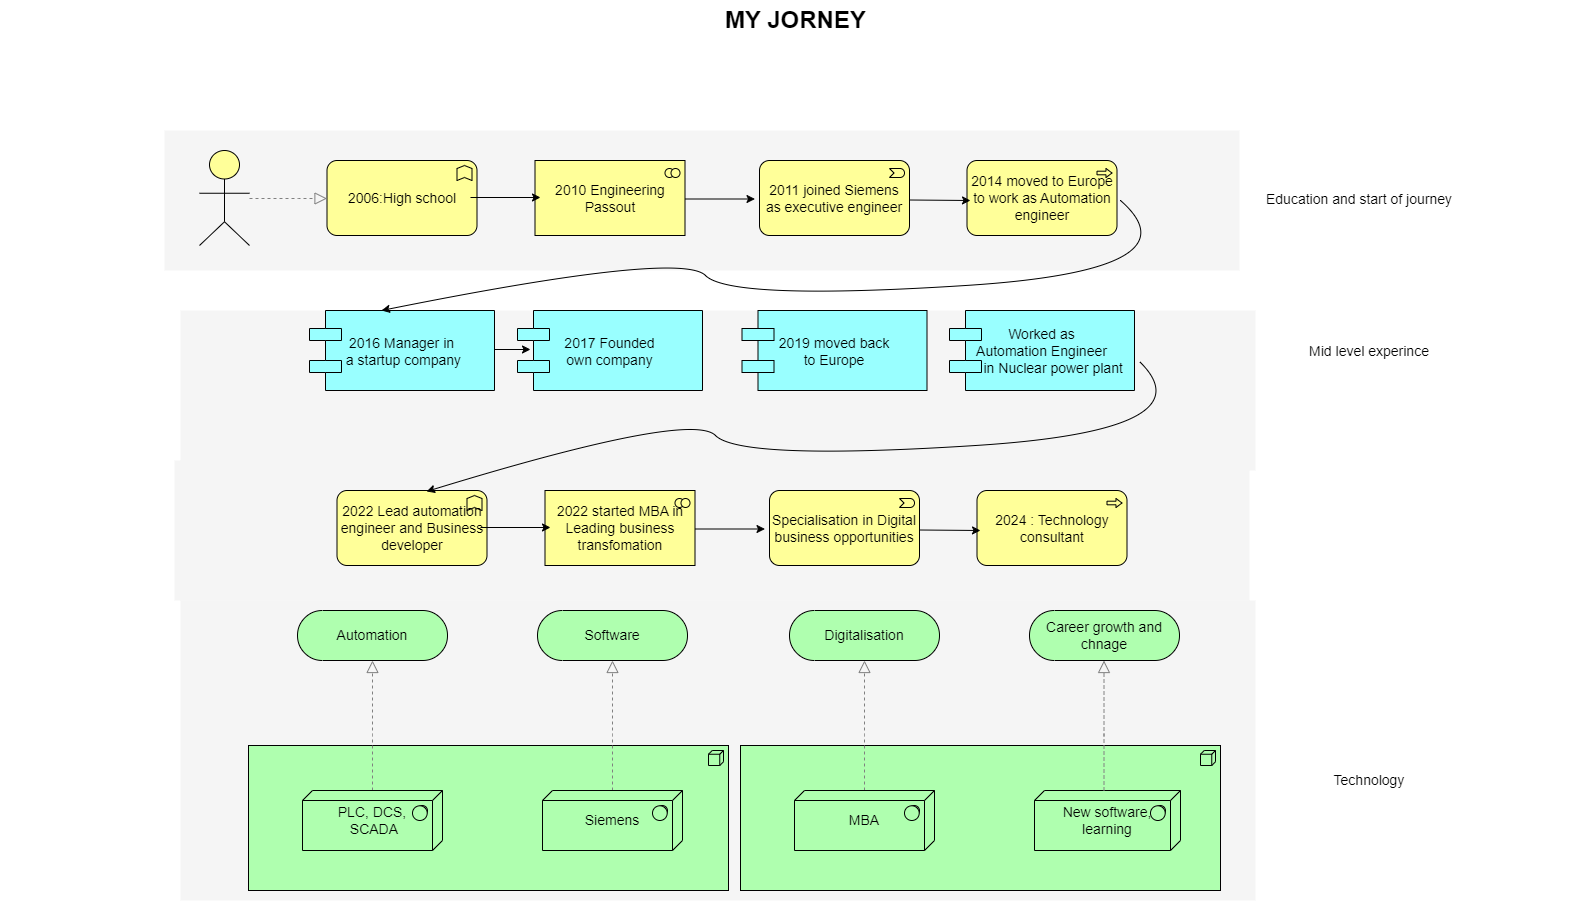

The diagram above was exported from draw.io. Its source (the exported page's mxGraphModel, read from the mxfile embedded in the PNG):
<mxGraphModel dx="1422" dy="762" grid="1" gridSize="10" guides="1" tooltips="1" connect="1" arrows="1" fold="1" page="1" pageScale="1" pageWidth="850" pageHeight="1100" math="0" shadow="0">
  <root>
    <mxCell id="0" />
    <mxCell id="1" parent="0" />
    <mxCell id="dKdSaXE48SgPbhcamS2K-30" value="" style="whiteSpace=wrap;html=1;strokeColor=none;strokeWidth=1;fillColor=#f5f5f5;fontSize=14;" parent="1" vertex="1">
      <mxGeometry x="200" y="800" width="1075" height="300" as="geometry" />
    </mxCell>
    <mxCell id="dKdSaXE48SgPbhcamS2K-31" value="" style="whiteSpace=wrap;html=1;strokeColor=none;strokeWidth=1;fillColor=#f5f5f5;fontSize=14;" parent="1" vertex="1">
      <mxGeometry x="200" y="510" width="1075" height="160" as="geometry" />
    </mxCell>
    <mxCell id="dKdSaXE48SgPbhcamS2K-32" value="" style="whiteSpace=wrap;html=1;strokeColor=none;strokeWidth=1;fillColor=#f5f5f5;fontSize=14;" parent="1" vertex="1">
      <mxGeometry x="184" y="330" width="1075" height="140" as="geometry" />
    </mxCell>
    <mxCell id="dKdSaXE48SgPbhcamS2K-33" value="" style="html=1;whiteSpace=wrap;fillColor=#AFFFAF;shape=mxgraph.archimate3.application;appType=node;archiType=square;fontSize=14;verticalAlign=top;" parent="1" vertex="1">
      <mxGeometry x="268" y="945" width="480" height="145" as="geometry" />
    </mxCell>
    <mxCell id="dKdSaXE48SgPbhcamS2K-34" style="edgeStyle=elbowEdgeStyle;rounded=1;elbow=vertical;html=1;startSize=10;endArrow=block;endFill=0;endSize=10;jettySize=auto;orthogonalLoop=1;strokeColor=#808080;fontSize=14;dashed=1;" parent="1" source="dKdSaXE48SgPbhcamS2K-35" target="dKdSaXE48SgPbhcamS2K-40" edge="1">
      <mxGeometry relative="1" as="geometry" />
    </mxCell>
    <mxCell id="dKdSaXE48SgPbhcamS2K-35" value="&lt;div&gt;PLC, DCS,&lt;/div&gt;&lt;div&gt;&amp;nbsp;SCADA&lt;/div&gt;" style="html=1;whiteSpace=wrap;fillColor=#AFFFAF;shape=mxgraph.archimate3.tech;techType=sysSw;fontSize=14;" parent="1" vertex="1">
      <mxGeometry x="322" y="990" width="140" height="60" as="geometry" />
    </mxCell>
    <mxCell id="dKdSaXE48SgPbhcamS2K-36" style="edgeStyle=elbowEdgeStyle;rounded=1;elbow=vertical;html=1;startSize=10;endArrow=block;endFill=0;endSize=10;jettySize=auto;orthogonalLoop=1;strokeColor=#808080;fontSize=14;dashed=1;" parent="1" source="dKdSaXE48SgPbhcamS2K-37" target="dKdSaXE48SgPbhcamS2K-45" edge="1">
      <mxGeometry relative="1" as="geometry" />
    </mxCell>
    <mxCell id="dKdSaXE48SgPbhcamS2K-37" value="&lt;div&gt;Siemens&lt;/div&gt;" style="html=1;whiteSpace=wrap;fillColor=#AFFFAF;shape=mxgraph.archimate3.tech;techType=sysSw;fontSize=14;" parent="1" vertex="1">
      <mxGeometry x="562" y="990" width="140" height="60" as="geometry" />
    </mxCell>
    <mxCell id="dKdSaXE48SgPbhcamS2K-40" value="Automation" style="html=1;whiteSpace=wrap;fillColor=#AFFFAF;shape=mxgraph.archimate3.service;fontSize=14;" parent="1" vertex="1">
      <mxGeometry x="317" y="810" width="150" height="50" as="geometry" />
    </mxCell>
    <mxCell id="dKdSaXE48SgPbhcamS2K-45" value="Software" style="html=1;whiteSpace=wrap;fillColor=#AFFFAF;shape=mxgraph.archimate3.service;fontSize=14;" parent="1" vertex="1">
      <mxGeometry x="557" y="810" width="150" height="50" as="geometry" />
    </mxCell>
    <mxCell id="dKdSaXE48SgPbhcamS2K-47" value="2016 Manager in&#10; a startup company" style="shape=component;align=center;fillColor=#99ffff;gradientColor=none;fontSize=14;" parent="1" vertex="1">
      <mxGeometry x="329" y="510" width="185" height="80" as="geometry" />
    </mxCell>
    <mxCell id="dKdSaXE48SgPbhcamS2K-49" value="2017 Founded &#10;own company" style="shape=component;align=center;fillColor=#99ffff;gradientColor=none;fontSize=14;" parent="1" vertex="1">
      <mxGeometry x="537" y="510" width="185" height="80" as="geometry" />
    </mxCell>
    <mxCell id="dKdSaXE48SgPbhcamS2K-51" value="2019 moved back &#10;to Europe" style="shape=component;align=center;fillColor=#99ffff;gradientColor=none;fontSize=14;" parent="1" vertex="1">
      <mxGeometry x="761.5" y="510" width="185" height="80" as="geometry" />
    </mxCell>
    <mxCell id="dKdSaXE48SgPbhcamS2K-53" value="Worked as &#10;Automation Engineer&#10;      in Nuclear power plant" style="shape=component;align=center;fillColor=#99ffff;gradientColor=none;fontSize=14;" parent="1" vertex="1">
      <mxGeometry x="969" y="510" width="185" height="80" as="geometry" />
    </mxCell>
    <mxCell id="dKdSaXE48SgPbhcamS2K-54" value="2006:High school" style="html=1;whiteSpace=wrap;fillColor=#ffff99;shape=mxgraph.archimate3.application;appType=func;archiType=rounded;fontSize=14;" parent="1" vertex="1">
      <mxGeometry x="346.5" y="360" width="150" height="75" as="geometry" />
    </mxCell>
    <mxCell id="dKdSaXE48SgPbhcamS2K-55" value="2010 Engineering Passout" style="html=1;whiteSpace=wrap;fillColor=#ffff99;shape=mxgraph.archimate3.application;appType=collab;archiType=square;fontSize=14;" parent="1" vertex="1">
      <mxGeometry x="554.5" y="360" width="150" height="75" as="geometry" />
    </mxCell>
    <mxCell id="dKdSaXE48SgPbhcamS2K-56" value="2011 joined Siemens as executive engineer" style="html=1;whiteSpace=wrap;fillColor=#ffff99;shape=mxgraph.archimate3.application;appType=event;archiType=rounded;fontSize=14;" parent="1" vertex="1">
      <mxGeometry x="779" y="360" width="150" height="75" as="geometry" />
    </mxCell>
    <mxCell id="dKdSaXE48SgPbhcamS2K-57" value="2014 moved to Europe to work as Automation engineer" style="html=1;whiteSpace=wrap;fillColor=#ffff99;shape=mxgraph.archimate3.application;appType=proc;archiType=rounded;fontSize=14;" parent="1" vertex="1">
      <mxGeometry x="986.5" y="360" width="150" height="75" as="geometry" />
    </mxCell>
    <mxCell id="dKdSaXE48SgPbhcamS2K-58" value="Technology" style="text;html=1;strokeColor=none;fillColor=none;align=center;verticalAlign=middle;whiteSpace=wrap;fontSize=14;" parent="1" vertex="1">
      <mxGeometry x="1269" y="970" width="240" height="20" as="geometry" />
    </mxCell>
    <mxCell id="dKdSaXE48SgPbhcamS2K-59" value="Mid level experince" style="text;html=1;strokeColor=none;fillColor=none;align=center;verticalAlign=middle;whiteSpace=wrap;fontSize=14;" parent="1" vertex="1">
      <mxGeometry x="1269" y="541" width="240" height="20" as="geometry" />
    </mxCell>
    <mxCell id="dKdSaXE48SgPbhcamS2K-60" value="Education and start of journey" style="text;html=1;strokeColor=none;fillColor=none;align=center;verticalAlign=middle;whiteSpace=wrap;fontSize=14;" parent="1" vertex="1">
      <mxGeometry x="1259" y="389" width="240" height="20" as="geometry" />
    </mxCell>
    <mxCell id="dKdSaXE48SgPbhcamS2K-61" style="edgeStyle=elbowEdgeStyle;rounded=1;elbow=vertical;html=1;dashed=1;startSize=10;endArrow=block;endFill=0;endSize=10;jettySize=auto;orthogonalLoop=1;strokeColor=#808080;fontSize=14;" parent="1" source="dKdSaXE48SgPbhcamS2K-62" target="dKdSaXE48SgPbhcamS2K-54" edge="1">
      <mxGeometry relative="1" as="geometry" />
    </mxCell>
    <mxCell id="dKdSaXE48SgPbhcamS2K-62" value="" style="html=1;whiteSpace=wrap;fillColor=#ffff99;shape=mxgraph.archimate3.actor;fontSize=14;" parent="1" vertex="1">
      <mxGeometry x="219" y="350" width="50" height="95" as="geometry" />
    </mxCell>
    <mxCell id="dKdSaXE48SgPbhcamS2K-63" value="MY JORNEY" style="text;strokeColor=none;fillColor=none;html=1;fontSize=24;fontStyle=1;verticalAlign=middle;align=center;" parent="1" vertex="1">
      <mxGeometry x="20" y="200" width="1590" height="40" as="geometry" />
    </mxCell>
    <mxCell id="eApPnO2Uv-RhtEkrO-ni-3" value="" style="endArrow=classic;html=1;rounded=0;" edge="1" parent="1">
      <mxGeometry relative="1" as="geometry">
        <mxPoint x="490" y="397" as="sourcePoint" />
        <mxPoint x="560" y="397" as="targetPoint" />
      </mxGeometry>
    </mxCell>
    <mxCell id="eApPnO2Uv-RhtEkrO-ni-5" value="" style="endArrow=classic;html=1;rounded=0;" edge="1" parent="1">
      <mxGeometry relative="1" as="geometry">
        <mxPoint x="704.5" y="398.5" as="sourcePoint" />
        <mxPoint x="774.5" y="398.5" as="targetPoint" />
      </mxGeometry>
    </mxCell>
    <mxCell id="eApPnO2Uv-RhtEkrO-ni-7" value="" style="endArrow=classic;html=1;rounded=0;" edge="1" parent="1">
      <mxGeometry relative="1" as="geometry">
        <mxPoint x="929" y="399.5" as="sourcePoint" />
        <mxPoint x="990" y="400" as="targetPoint" />
        <Array as="points" />
      </mxGeometry>
    </mxCell>
    <mxCell id="eApPnO2Uv-RhtEkrO-ni-9" value="" style="curved=1;endArrow=classic;html=1;rounded=0;entryX=0.187;entryY=0;entryDx=0;entryDy=0;entryPerimeter=0;" edge="1" parent="1" target="dKdSaXE48SgPbhcamS2K-31">
      <mxGeometry width="50" height="50" relative="1" as="geometry">
        <mxPoint x="1140" y="400" as="sourcePoint" />
        <mxPoint x="750" y="450" as="targetPoint" />
        <Array as="points">
          <mxPoint x="1220" y="470" />
          <mxPoint x="750" y="500" />
          <mxPoint x="700" y="450" />
        </Array>
      </mxGeometry>
    </mxCell>
    <mxCell id="eApPnO2Uv-RhtEkrO-ni-10" value="" style="whiteSpace=wrap;html=1;strokeColor=none;strokeWidth=1;fillColor=#f5f5f5;fontSize=14;" vertex="1" parent="1">
      <mxGeometry x="194" y="660" width="1075" height="140" as="geometry" />
    </mxCell>
    <mxCell id="eApPnO2Uv-RhtEkrO-ni-11" value="2022 Lead automation engineer and Business developer" style="html=1;whiteSpace=wrap;fillColor=#ffff99;shape=mxgraph.archimate3.application;appType=func;archiType=rounded;fontSize=14;" vertex="1" parent="1">
      <mxGeometry x="356.5" y="690" width="150" height="75" as="geometry" />
    </mxCell>
    <mxCell id="eApPnO2Uv-RhtEkrO-ni-12" value="2022 started MBA in Leading business transfomation" style="html=1;whiteSpace=wrap;fillColor=#ffff99;shape=mxgraph.archimate3.application;appType=collab;archiType=square;fontSize=14;" vertex="1" parent="1">
      <mxGeometry x="564.5" y="690" width="150" height="75" as="geometry" />
    </mxCell>
    <mxCell id="eApPnO2Uv-RhtEkrO-ni-13" value="Specialisation in Digital business opportunities" style="html=1;whiteSpace=wrap;fillColor=#ffff99;shape=mxgraph.archimate3.application;appType=event;archiType=rounded;fontSize=14;" vertex="1" parent="1">
      <mxGeometry x="789" y="690" width="150" height="75" as="geometry" />
    </mxCell>
    <mxCell id="eApPnO2Uv-RhtEkrO-ni-14" value="2024 : Technology consultant" style="html=1;whiteSpace=wrap;fillColor=#ffff99;shape=mxgraph.archimate3.application;appType=proc;archiType=rounded;fontSize=14;" vertex="1" parent="1">
      <mxGeometry x="996.5" y="690" width="150" height="75" as="geometry" />
    </mxCell>
    <mxCell id="eApPnO2Uv-RhtEkrO-ni-17" value="" style="endArrow=classic;html=1;rounded=0;" edge="1" parent="1">
      <mxGeometry relative="1" as="geometry">
        <mxPoint x="500" y="727" as="sourcePoint" />
        <mxPoint x="570" y="727" as="targetPoint" />
      </mxGeometry>
    </mxCell>
    <mxCell id="eApPnO2Uv-RhtEkrO-ni-19" value="" style="endArrow=classic;html=1;rounded=0;" edge="1" parent="1">
      <mxGeometry relative="1" as="geometry">
        <mxPoint x="714.5" y="728.5" as="sourcePoint" />
        <mxPoint x="784.5" y="728.5" as="targetPoint" />
      </mxGeometry>
    </mxCell>
    <mxCell id="eApPnO2Uv-RhtEkrO-ni-21" value="" style="endArrow=classic;html=1;rounded=0;" edge="1" parent="1">
      <mxGeometry relative="1" as="geometry">
        <mxPoint x="939" y="729.5" as="sourcePoint" />
        <mxPoint x="1000" y="730" as="targetPoint" />
      </mxGeometry>
    </mxCell>
    <mxCell id="eApPnO2Uv-RhtEkrO-ni-23" value="" style="curved=1;endArrow=classic;html=1;rounded=0;entryX=0.597;entryY=0.013;entryDx=0;entryDy=0;entryPerimeter=0;exitX=1.027;exitY=0.638;exitDx=0;exitDy=0;exitPerimeter=0;" edge="1" parent="1" source="dKdSaXE48SgPbhcamS2K-53" target="eApPnO2Uv-RhtEkrO-ni-11">
      <mxGeometry width="50" height="50" relative="1" as="geometry">
        <mxPoint x="1150" y="560" as="sourcePoint" />
        <mxPoint x="405.0250000000001" y="660" as="targetPoint" />
        <Array as="points">
          <mxPoint x="1230" y="630" />
          <mxPoint x="760" y="660" />
          <mxPoint x="710" y="610" />
        </Array>
      </mxGeometry>
    </mxCell>
    <mxCell id="eApPnO2Uv-RhtEkrO-ni-25" value="" style="endArrow=classic;html=1;rounded=0;" edge="1" parent="1">
      <mxGeometry relative="1" as="geometry">
        <mxPoint x="514" y="549" as="sourcePoint" />
        <mxPoint x="550" y="549" as="targetPoint" />
      </mxGeometry>
    </mxCell>
    <mxCell id="eApPnO2Uv-RhtEkrO-ni-26" value="" style="html=1;whiteSpace=wrap;fillColor=#AFFFAF;shape=mxgraph.archimate3.application;appType=node;archiType=square;fontSize=14;verticalAlign=top;" vertex="1" parent="1">
      <mxGeometry x="760" y="945" width="480" height="145" as="geometry" />
    </mxCell>
    <mxCell id="eApPnO2Uv-RhtEkrO-ni-27" style="edgeStyle=elbowEdgeStyle;rounded=1;elbow=vertical;html=1;startSize=10;endArrow=block;endFill=0;endSize=10;jettySize=auto;orthogonalLoop=1;strokeColor=#808080;fontSize=14;dashed=1;" edge="1" parent="1" source="eApPnO2Uv-RhtEkrO-ni-28" target="eApPnO2Uv-RhtEkrO-ni-31">
      <mxGeometry relative="1" as="geometry" />
    </mxCell>
    <mxCell id="eApPnO2Uv-RhtEkrO-ni-28" value="&lt;div&gt;MBA&lt;/div&gt;" style="html=1;whiteSpace=wrap;fillColor=#AFFFAF;shape=mxgraph.archimate3.tech;techType=sysSw;fontSize=14;" vertex="1" parent="1">
      <mxGeometry x="814" y="990" width="140" height="60" as="geometry" />
    </mxCell>
    <mxCell id="eApPnO2Uv-RhtEkrO-ni-30" value="New software, &lt;br&gt;learning" style="html=1;whiteSpace=wrap;fillColor=#AFFFAF;shape=mxgraph.archimate3.tech;techType=sysSw;fontSize=14;" vertex="1" parent="1">
      <mxGeometry x="1054" y="990" width="146" height="60" as="geometry" />
    </mxCell>
    <mxCell id="eApPnO2Uv-RhtEkrO-ni-31" value="Digitalisation" style="html=1;whiteSpace=wrap;fillColor=#AFFFAF;shape=mxgraph.archimate3.service;fontSize=14;" vertex="1" parent="1">
      <mxGeometry x="809" y="810" width="150" height="50" as="geometry" />
    </mxCell>
    <mxCell id="eApPnO2Uv-RhtEkrO-ni-32" value="Career growth and chnage" style="html=1;whiteSpace=wrap;fillColor=#AFFFAF;shape=mxgraph.archimate3.service;fontSize=14;" vertex="1" parent="1">
      <mxGeometry x="1049" y="810" width="150" height="50" as="geometry" />
    </mxCell>
    <mxCell id="eApPnO2Uv-RhtEkrO-ni-33" style="edgeStyle=elbowEdgeStyle;rounded=1;elbow=vertical;html=1;startSize=10;endArrow=block;endFill=0;endSize=10;jettySize=auto;orthogonalLoop=1;strokeColor=#808080;fontSize=14;dashed=1;" edge="1" parent="1">
      <mxGeometry relative="1" as="geometry">
        <mxPoint x="1123.5" y="990" as="sourcePoint" />
        <mxPoint x="1123.5" y="860" as="targetPoint" />
      </mxGeometry>
    </mxCell>
  </root>
</mxGraphModel>